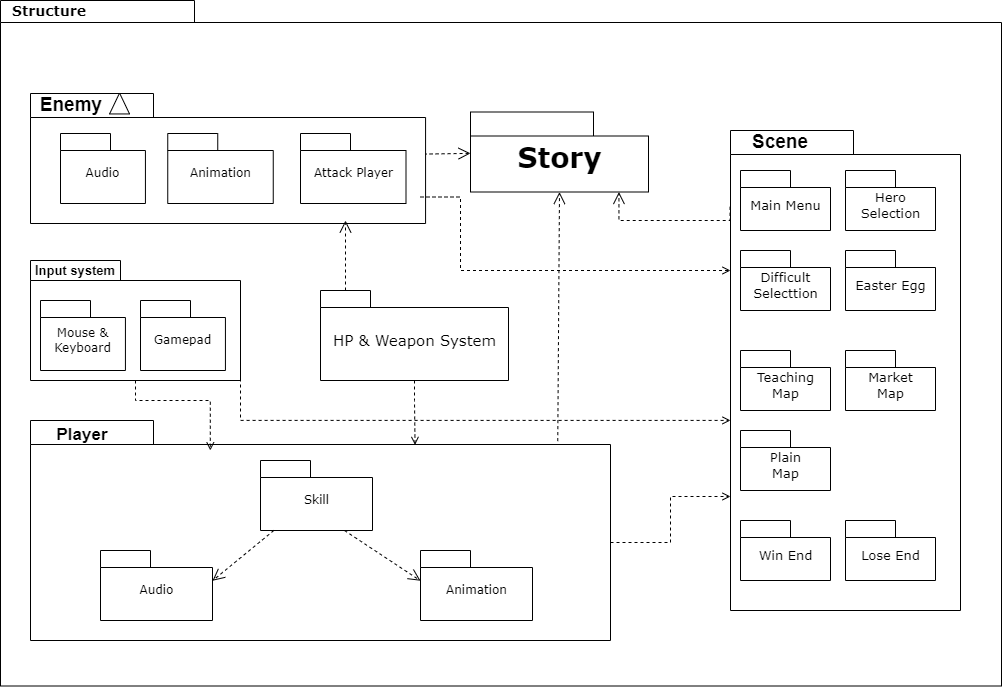

The diagram above was exported from draw.io. Its source (the exported page's mxGraphModel, read from the mxfile embedded in the PNG):
<mxGraphModel dx="1405" dy="853" grid="1" gridSize="10" guides="1" tooltips="1" connect="1" arrows="1" fold="1" page="1" pageScale="1" pageWidth="827" pageHeight="1169" background="none" math="0" shadow="0">
  <root>
    <mxCell id="0" />
    <mxCell id="1" parent="0" />
    <mxCell id="15j5Nhq0rQ0PqIu3qWHa-1" value="" style="shape=folder;fontStyle=1;spacingTop=10;tabWidth=194;tabHeight=22;tabPosition=left;html=1;rounded=0;shadow=0;comic=0;labelBackgroundColor=none;strokeWidth=1;fontFamily=Verdana;fontSize=10;align=center;" parent="1" vertex="1">
      <mxGeometry x="320" y="80" width="1001" height="685.5" as="geometry" />
    </mxCell>
    <mxCell id="15j5Nhq0rQ0PqIu3qWHa-5" value="" style="group" parent="1" vertex="1" connectable="0">
      <mxGeometry x="1050" y="210" width="230" height="480" as="geometry" />
    </mxCell>
    <mxCell id="15j5Nhq0rQ0PqIu3qWHa-6" value="" style="group" parent="15j5Nhq0rQ0PqIu3qWHa-5" vertex="1" connectable="0">
      <mxGeometry width="230" height="480" as="geometry" />
    </mxCell>
    <mxCell id="15j5Nhq0rQ0PqIu3qWHa-7" value="" style="shape=folder;fontStyle=1;spacingTop=10;tabWidth=123;tabHeight=24;tabPosition=left;html=1;rounded=0;shadow=0;comic=0;labelBackgroundColor=none;strokeWidth=1;fontFamily=Verdana;fontSize=10;align=center;" parent="15j5Nhq0rQ0PqIu3qWHa-6" vertex="1">
      <mxGeometry width="230" height="480" as="geometry" />
    </mxCell>
    <mxCell id="15j5Nhq0rQ0PqIu3qWHa-9" value="&lt;font style=&quot;font-size: 13px; font-weight: normal;&quot;&gt;Main Menu&lt;/font&gt;" style="shape=folder;fontStyle=1;spacingTop=10;tabWidth=50;tabHeight=17;tabPosition=left;html=1;rounded=0;shadow=0;comic=0;labelBackgroundColor=none;strokeWidth=1;fontFamily=Verdana;fontSize=10;align=center;" parent="15j5Nhq0rQ0PqIu3qWHa-6" vertex="1">
      <mxGeometry x="10" y="40" width="90" height="60" as="geometry" />
    </mxCell>
    <mxCell id="15j5Nhq0rQ0PqIu3qWHa-12" value="&lt;b&gt;&lt;font style=&quot;font-size: 19px;&quot;&gt;Scene&lt;/font&gt;&lt;/b&gt;" style="text;html=1;align=center;verticalAlign=middle;whiteSpace=wrap;rounded=0;" parent="15j5Nhq0rQ0PqIu3qWHa-6" vertex="1">
      <mxGeometry x="20" y="-3" width="60" height="30" as="geometry" />
    </mxCell>
    <mxCell id="TY2YbxWmpby8Vo9_ZWo4-7" value="&lt;font style=&quot;font-size: 13px; font-weight: normal;&quot;&gt;Hero&lt;br&gt;Selection&lt;/font&gt;" style="shape=folder;fontStyle=1;spacingTop=10;tabWidth=50;tabHeight=17;tabPosition=left;html=1;rounded=0;shadow=0;comic=0;labelBackgroundColor=none;strokeWidth=1;fontFamily=Verdana;fontSize=10;align=center;" parent="15j5Nhq0rQ0PqIu3qWHa-6" vertex="1">
      <mxGeometry x="115" y="40" width="90" height="60" as="geometry" />
    </mxCell>
    <mxCell id="TY2YbxWmpby8Vo9_ZWo4-9" value="&lt;font style=&quot;font-size: 13px; font-weight: normal;&quot;&gt;Difficult&lt;br&gt;Selecttion&lt;br&gt;&lt;/font&gt;" style="shape=folder;fontStyle=1;spacingTop=10;tabWidth=50;tabHeight=17;tabPosition=left;html=1;rounded=0;shadow=0;comic=0;labelBackgroundColor=none;strokeWidth=1;fontFamily=Verdana;fontSize=10;align=center;" parent="15j5Nhq0rQ0PqIu3qWHa-6" vertex="1">
      <mxGeometry x="10" y="120" width="90" height="60" as="geometry" />
    </mxCell>
    <mxCell id="TY2YbxWmpby8Vo9_ZWo4-11" value="&lt;font style=&quot;font-size: 13px; font-weight: normal;&quot;&gt;Teaching&lt;br&gt;Map&lt;br&gt;&lt;/font&gt;" style="shape=folder;fontStyle=1;spacingTop=10;tabWidth=50;tabHeight=17;tabPosition=left;html=1;rounded=0;shadow=0;comic=0;labelBackgroundColor=none;strokeWidth=1;fontFamily=Verdana;fontSize=10;align=center;" parent="15j5Nhq0rQ0PqIu3qWHa-6" vertex="1">
      <mxGeometry x="10" y="220" width="90" height="60" as="geometry" />
    </mxCell>
    <mxCell id="TY2YbxWmpby8Vo9_ZWo4-12" value="&lt;font style=&quot;font-size: 13px; font-weight: normal;&quot;&gt;Market&lt;br&gt;Map&lt;br&gt;&lt;/font&gt;" style="shape=folder;fontStyle=1;spacingTop=10;tabWidth=50;tabHeight=17;tabPosition=left;html=1;rounded=0;shadow=0;comic=0;labelBackgroundColor=none;strokeWidth=1;fontFamily=Verdana;fontSize=10;align=center;" parent="15j5Nhq0rQ0PqIu3qWHa-6" vertex="1">
      <mxGeometry x="115" y="220" width="90" height="60" as="geometry" />
    </mxCell>
    <mxCell id="TY2YbxWmpby8Vo9_ZWo4-13" value="&lt;font style=&quot;font-size: 13px; font-weight: normal;&quot;&gt;Plain&lt;br&gt;Map&lt;br&gt;&lt;/font&gt;" style="shape=folder;fontStyle=1;spacingTop=10;tabWidth=50;tabHeight=17;tabPosition=left;html=1;rounded=0;shadow=0;comic=0;labelBackgroundColor=none;strokeWidth=1;fontFamily=Verdana;fontSize=10;align=center;" parent="15j5Nhq0rQ0PqIu3qWHa-6" vertex="1">
      <mxGeometry x="10" y="300" width="90" height="60" as="geometry" />
    </mxCell>
    <mxCell id="TY2YbxWmpby8Vo9_ZWo4-15" value="&lt;font style=&quot;font-size: 13px; font-weight: normal;&quot;&gt;Win End&lt;/font&gt;" style="shape=folder;fontStyle=1;spacingTop=10;tabWidth=50;tabHeight=17;tabPosition=left;html=1;rounded=0;shadow=0;comic=0;labelBackgroundColor=none;strokeWidth=1;fontFamily=Verdana;fontSize=10;align=center;" parent="15j5Nhq0rQ0PqIu3qWHa-6" vertex="1">
      <mxGeometry x="10" y="390" width="90" height="60" as="geometry" />
    </mxCell>
    <mxCell id="TY2YbxWmpby8Vo9_ZWo4-16" value="&lt;font style=&quot;font-size: 13px; font-weight: normal;&quot;&gt;Lose End&lt;/font&gt;" style="shape=folder;fontStyle=1;spacingTop=10;tabWidth=50;tabHeight=17;tabPosition=left;html=1;rounded=0;shadow=0;comic=0;labelBackgroundColor=none;strokeWidth=1;fontFamily=Verdana;fontSize=10;align=center;" parent="15j5Nhq0rQ0PqIu3qWHa-6" vertex="1">
      <mxGeometry x="115" y="390" width="90" height="60" as="geometry" />
    </mxCell>
    <mxCell id="4tTMfJa0YfZSsj0MNRbU-2" value="&lt;font style=&quot;font-size: 13px; font-weight: normal;&quot;&gt;Easter Egg&lt;/font&gt;" style="shape=folder;fontStyle=1;spacingTop=10;tabWidth=50;tabHeight=17;tabPosition=left;html=1;rounded=0;shadow=0;comic=0;labelBackgroundColor=none;strokeWidth=1;fontFamily=Verdana;fontSize=10;align=center;" parent="15j5Nhq0rQ0PqIu3qWHa-6" vertex="1">
      <mxGeometry x="115" y="120" width="90" height="60" as="geometry" />
    </mxCell>
    <mxCell id="15j5Nhq0rQ0PqIu3qWHa-2" value="" style="group" parent="1" vertex="1" connectable="0">
      <mxGeometry x="370" y="370" width="190" height="90" as="geometry" />
    </mxCell>
    <mxCell id="15j5Nhq0rQ0PqIu3qWHa-3" value="" style="shape=folder;fontStyle=1;spacingTop=10;tabWidth=90;tabHeight=20;tabPosition=left;html=1;rounded=0;shadow=0;comic=0;labelBackgroundColor=none;strokeWidth=1;fontFamily=Verdana;fontSize=10;align=center;" parent="15j5Nhq0rQ0PqIu3qWHa-2" vertex="1">
      <mxGeometry x="-20" y="-30" width="210" height="120" as="geometry" />
    </mxCell>
    <mxCell id="jY0AsHv0HKcdfQ3b6qTQ-2" value="&lt;span style=&quot;font-weight: normal;&quot;&gt;Mouse &amp;amp;&lt;br&gt;Keyboard&lt;/span&gt;" style="shape=folder;fontStyle=1;spacingTop=10;tabWidth=50;tabHeight=17;tabPosition=left;html=1;rounded=0;shadow=0;comic=0;labelBackgroundColor=none;strokeWidth=1;fontFamily=Verdana;fontSize=10;align=center;" parent="15j5Nhq0rQ0PqIu3qWHa-2" vertex="1">
      <mxGeometry x="-10" y="10" width="84.93" height="70" as="geometry" />
    </mxCell>
    <mxCell id="jY0AsHv0HKcdfQ3b6qTQ-3" value="&lt;span style=&quot;font-weight: normal;&quot;&gt;Gamepad&lt;/span&gt;" style="shape=folder;fontStyle=1;spacingTop=10;tabWidth=50;tabHeight=17;tabPosition=left;html=1;rounded=0;shadow=0;comic=0;labelBackgroundColor=none;strokeWidth=1;fontFamily=Verdana;fontSize=10;align=center;" parent="15j5Nhq0rQ0PqIu3qWHa-2" vertex="1">
      <mxGeometry x="90" y="10" width="84.93" height="70" as="geometry" />
    </mxCell>
    <mxCell id="jY0AsHv0HKcdfQ3b6qTQ-1" value="&lt;b style=&quot;font-size: 13px;&quot;&gt;&lt;font style=&quot;font-size: 13px;&quot;&gt;Input system&lt;/font&gt;&lt;/b&gt;" style="text;html=1;align=center;verticalAlign=middle;whiteSpace=wrap;rounded=0;fontSize=13;" parent="15j5Nhq0rQ0PqIu3qWHa-2" vertex="1">
      <mxGeometry x="-20" y="-30" width="90" height="20" as="geometry" />
    </mxCell>
    <mxCell id="15j5Nhq0rQ0PqIu3qWHa-14" style="edgeStyle=elbowEdgeStyle;rounded=0;html=1;dashed=1;labelBackgroundColor=none;startFill=0;endArrow=open;endFill=0;endSize=10;fontFamily=Verdana;fontSize=10;elbow=vertical;entryX=0.834;entryY=1;entryDx=0;entryDy=0;entryPerimeter=0;exitX=-0.002;exitY=0.159;exitDx=0;exitDy=0;exitPerimeter=0;" parent="1" source="15j5Nhq0rQ0PqIu3qWHa-7" target="15j5Nhq0rQ0PqIu3qWHa-29" edge="1">
      <mxGeometry relative="1" as="geometry">
        <Array as="points">
          <mxPoint x="1000" y="300" />
        </Array>
      </mxGeometry>
    </mxCell>
    <mxCell id="15j5Nhq0rQ0PqIu3qWHa-16" style="rounded=0;html=1;dashed=1;labelBackgroundColor=none;startFill=0;endArrow=open;endFill=0;endSize=10;fontFamily=Verdana;fontSize=10;exitX=0.995;exitY=0.466;exitDx=0;exitDy=0;exitPerimeter=0;" parent="1" source="15j5Nhq0rQ0PqIu3qWHa-33" target="15j5Nhq0rQ0PqIu3qWHa-29" edge="1">
      <mxGeometry relative="1" as="geometry">
        <mxPoint x="694.56" y="220" as="sourcePoint" />
        <mxPoint x="789.9999999999995" y="226.83562350900024" as="targetPoint" />
        <Array as="points" />
      </mxGeometry>
    </mxCell>
    <mxCell id="15j5Nhq0rQ0PqIu3qWHa-18" value="&lt;b&gt;&lt;font style=&quot;font-size: 14px;&quot;&gt;Structure&lt;/font&gt;&lt;/b&gt;" style="text;html=1;align=left;verticalAlign=top;spacingTop=-4;fontSize=10;fontFamily=Verdana" parent="1" vertex="1">
      <mxGeometry x="330" y="80" width="130" height="20" as="geometry" />
    </mxCell>
    <mxCell id="15j5Nhq0rQ0PqIu3qWHa-19" style="edgeStyle=none;rounded=0;html=1;dashed=1;labelBackgroundColor=none;startFill=0;endArrow=open;endFill=0;endSize=10;fontFamily=Verdana;fontSize=10;exitX=0.909;exitY=0.121;exitDx=0;exitDy=0;exitPerimeter=0;entryX=0.5;entryY=1;entryDx=0;entryDy=0;entryPerimeter=0;" parent="1" source="15j5Nhq0rQ0PqIu3qWHa-20" target="15j5Nhq0rQ0PqIu3qWHa-29" edge="1">
      <mxGeometry relative="1" as="geometry">
        <mxPoint x="850" y="515" as="sourcePoint" />
        <mxPoint x="850" y="430" as="targetPoint" />
      </mxGeometry>
    </mxCell>
    <mxCell id="TY2YbxWmpby8Vo9_ZWo4-24" style="edgeStyle=orthogonalEdgeStyle;rounded=0;orthogonalLoop=1;jettySize=auto;html=1;exitX=0;exitY=0;exitDx=580;exitDy=122;exitPerimeter=0;entryX=0;entryY=0;entryDx=0;entryDy=366;entryPerimeter=0;dashed=1;fontSize=13;endArrow=open;endFill=0;" parent="1" source="15j5Nhq0rQ0PqIu3qWHa-20" target="15j5Nhq0rQ0PqIu3qWHa-7" edge="1">
      <mxGeometry relative="1" as="geometry" />
    </mxCell>
    <mxCell id="15j5Nhq0rQ0PqIu3qWHa-20" value="" style="shape=folder;fontStyle=1;spacingTop=10;tabWidth=123;tabHeight=24;tabPosition=left;html=1;rounded=0;shadow=0;comic=0;labelBackgroundColor=none;strokeWidth=1;fontFamily=Verdana;fontSize=10;align=center;" parent="1" vertex="1">
      <mxGeometry x="350" y="500" width="580" height="220" as="geometry" />
    </mxCell>
    <mxCell id="TY2YbxWmpby8Vo9_ZWo4-26" style="edgeStyle=orthogonalEdgeStyle;rounded=0;orthogonalLoop=1;jettySize=auto;html=1;exitX=0.5;exitY=1;exitDx=0;exitDy=0;exitPerimeter=0;entryX=0.663;entryY=0.111;entryDx=0;entryDy=0;entryPerimeter=0;dashed=1;fontSize=13;endArrow=open;endFill=0;" parent="1" source="15j5Nhq0rQ0PqIu3qWHa-21" target="15j5Nhq0rQ0PqIu3qWHa-20" edge="1">
      <mxGeometry relative="1" as="geometry" />
    </mxCell>
    <mxCell id="15j5Nhq0rQ0PqIu3qWHa-21" value="&lt;font style=&quot;font-size: 15px; font-weight: normal;&quot;&gt;HP &amp;amp; Weapon System&lt;/font&gt;" style="shape=folder;fontStyle=1;spacingTop=10;tabWidth=50;tabHeight=17;tabPosition=left;html=1;rounded=0;shadow=0;comic=0;labelBackgroundColor=none;strokeWidth=1;fontFamily=Verdana;fontSize=10;align=center;" parent="1" vertex="1">
      <mxGeometry x="640" y="370" width="188" height="90" as="geometry" />
    </mxCell>
    <mxCell id="15j5Nhq0rQ0PqIu3qWHa-22" value="&lt;span style=&quot;font-weight: normal;&quot;&gt;Skill&lt;/span&gt;" style="shape=folder;fontStyle=1;spacingTop=10;tabWidth=50;tabHeight=17;tabPosition=left;html=1;rounded=0;shadow=0;comic=0;labelBackgroundColor=none;strokeWidth=1;fontFamily=Verdana;fontSize=10;align=center;" parent="1" vertex="1">
      <mxGeometry x="580" y="540" width="112" height="70" as="geometry" />
    </mxCell>
    <mxCell id="15j5Nhq0rQ0PqIu3qWHa-24" value="&lt;span style=&quot;font-weight: normal;&quot;&gt;Audio&lt;/span&gt;" style="shape=folder;fontStyle=1;spacingTop=10;tabWidth=50;tabHeight=17;tabPosition=left;html=1;rounded=0;shadow=0;comic=0;labelBackgroundColor=none;strokeWidth=1;fontFamily=Verdana;fontSize=10;align=center;" parent="1" vertex="1">
      <mxGeometry x="420" y="630" width="112" height="70" as="geometry" />
    </mxCell>
    <mxCell id="15j5Nhq0rQ0PqIu3qWHa-25" value="&lt;span style=&quot;font-weight: normal;&quot;&gt;Animation&lt;/span&gt;" style="shape=folder;fontStyle=1;spacingTop=10;tabWidth=50;tabHeight=17;tabPosition=left;html=1;rounded=0;shadow=0;comic=0;labelBackgroundColor=none;strokeWidth=1;fontFamily=Verdana;fontSize=10;align=center;" parent="1" vertex="1">
      <mxGeometry x="740" y="630" width="112" height="70" as="geometry" />
    </mxCell>
    <mxCell id="15j5Nhq0rQ0PqIu3qWHa-27" value="" style="group" parent="1" vertex="1" connectable="0">
      <mxGeometry x="790" y="191.5" width="178" height="90" as="geometry" />
    </mxCell>
    <mxCell id="15j5Nhq0rQ0PqIu3qWHa-28" value="" style="group" parent="15j5Nhq0rQ0PqIu3qWHa-27" vertex="1" connectable="0">
      <mxGeometry width="178" height="80" as="geometry" />
    </mxCell>
    <mxCell id="15j5Nhq0rQ0PqIu3qWHa-29" value="&lt;font style=&quot;font-size: 28px;&quot;&gt;Story&lt;/font&gt;" style="shape=folder;fontStyle=1;spacingTop=10;tabWidth=123;tabHeight=24;tabPosition=left;html=1;rounded=0;shadow=0;comic=0;labelBackgroundColor=none;strokeWidth=1;fontFamily=Verdana;fontSize=10;align=center;movable=1;resizable=1;rotatable=1;deletable=1;editable=1;locked=0;connectable=1;" parent="15j5Nhq0rQ0PqIu3qWHa-28" vertex="1">
      <mxGeometry width="178" height="80" as="geometry" />
    </mxCell>
    <mxCell id="15j5Nhq0rQ0PqIu3qWHa-31" value="&lt;b&gt;&lt;font style=&quot;font-size: 17px;&quot;&gt;Player&lt;/font&gt;&lt;/b&gt;" style="text;html=1;align=center;verticalAlign=middle;whiteSpace=wrap;rounded=0;" parent="1" vertex="1">
      <mxGeometry x="360.0042857142858" y="500" width="83.57142857142857" height="30" as="geometry" />
    </mxCell>
    <mxCell id="15j5Nhq0rQ0PqIu3qWHa-32" value="" style="group" parent="1" vertex="1" connectable="0">
      <mxGeometry x="330" y="170" width="420" height="133" as="geometry" />
    </mxCell>
    <mxCell id="15j5Nhq0rQ0PqIu3qWHa-33" value="" style="shape=folder;fontStyle=1;spacingTop=10;tabWidth=123;tabHeight=24;tabPosition=left;html=1;rounded=0;shadow=0;comic=0;labelBackgroundColor=none;strokeWidth=1;fontFamily=Verdana;fontSize=10;align=center;" parent="15j5Nhq0rQ0PqIu3qWHa-32" vertex="1">
      <mxGeometry x="20" y="3" width="395.07" height="130" as="geometry" />
    </mxCell>
    <mxCell id="15j5Nhq0rQ0PqIu3qWHa-34" value="" style="triangle;whiteSpace=wrap;html=1;rounded=0;shadow=0;comic=0;labelBackgroundColor=none;strokeWidth=1;fontFamily=Verdana;fontSize=10;align=center;rotation=-90;" parent="15j5Nhq0rQ0PqIu3qWHa-32" vertex="1">
      <mxGeometry x="98.60428571428571" y="3" width="20.892857142857142" height="20" as="geometry" />
    </mxCell>
    <mxCell id="15j5Nhq0rQ0PqIu3qWHa-35" value="&lt;span style=&quot;font-weight: normal;&quot;&gt;Audio&lt;/span&gt;" style="shape=folder;fontStyle=1;spacingTop=10;tabWidth=50;tabHeight=17;tabPosition=left;html=1;rounded=0;shadow=0;comic=0;labelBackgroundColor=none;strokeWidth=1;fontFamily=Verdana;fontSize=10;align=center;" parent="15j5Nhq0rQ0PqIu3qWHa-32" vertex="1">
      <mxGeometry x="49.99999999999999" y="43" width="84.93" height="70" as="geometry" />
    </mxCell>
    <mxCell id="15j5Nhq0rQ0PqIu3qWHa-36" value="&lt;span style=&quot;font-weight: normal;&quot;&gt;Animation&lt;/span&gt;" style="shape=folder;fontStyle=1;spacingTop=10;tabWidth=50;tabHeight=17;tabPosition=left;html=1;rounded=0;shadow=0;comic=0;labelBackgroundColor=none;strokeWidth=1;fontFamily=Verdana;fontSize=10;align=center;" parent="15j5Nhq0rQ0PqIu3qWHa-32" vertex="1">
      <mxGeometry x="157.25" y="43" width="105.5" height="70" as="geometry" />
    </mxCell>
    <mxCell id="15j5Nhq0rQ0PqIu3qWHa-37" value="&lt;span style=&quot;font-weight: normal;&quot;&gt;Attack Player&lt;/span&gt;" style="shape=folder;fontStyle=1;spacingTop=10;tabWidth=50;tabHeight=17;tabPosition=left;html=1;rounded=0;shadow=0;comic=0;labelBackgroundColor=none;strokeWidth=1;fontFamily=Verdana;fontSize=10;align=center;" parent="15j5Nhq0rQ0PqIu3qWHa-32" vertex="1">
      <mxGeometry x="290" y="43" width="105.5" height="70" as="geometry" />
    </mxCell>
    <mxCell id="15j5Nhq0rQ0PqIu3qWHa-38" value="&lt;b&gt;&lt;font style=&quot;font-size: 19px;&quot;&gt;Enemy&lt;/font&gt;&lt;/b&gt;" style="text;html=1;align=center;verticalAlign=middle;whiteSpace=wrap;rounded=0;" parent="15j5Nhq0rQ0PqIu3qWHa-32" vertex="1">
      <mxGeometry x="31.285714285714278" width="60" height="30" as="geometry" />
    </mxCell>
    <mxCell id="15j5Nhq0rQ0PqIu3qWHa-39" style="edgeStyle=none;rounded=0;html=1;dashed=1;labelBackgroundColor=none;startFill=0;endArrow=open;endFill=0;endSize=10;fontFamily=Verdana;fontSize=10;exitX=0.75;exitY=1;exitDx=0;exitDy=0;exitPerimeter=0;entryX=0;entryY=0;entryDx=0;entryDy=30.25;entryPerimeter=0;" parent="1" source="15j5Nhq0rQ0PqIu3qWHa-22" target="15j5Nhq0rQ0PqIu3qWHa-25" edge="1">
      <mxGeometry relative="1" as="geometry">
        <mxPoint x="886" y="519" as="sourcePoint" />
        <mxPoint x="881" y="280" as="targetPoint" />
      </mxGeometry>
    </mxCell>
    <mxCell id="15j5Nhq0rQ0PqIu3qWHa-40" style="edgeStyle=none;rounded=0;html=1;dashed=1;labelBackgroundColor=none;startFill=0;endArrow=open;endFill=0;endSize=10;fontFamily=Verdana;fontSize=10;entryX=0;entryY=0;entryDx=112;entryDy=30.25;entryPerimeter=0;" parent="1" source="15j5Nhq0rQ0PqIu3qWHa-22" target="15j5Nhq0rQ0PqIu3qWHa-24" edge="1">
      <mxGeometry relative="1" as="geometry">
        <mxPoint x="701" y="610" as="sourcePoint" />
        <mxPoint x="698" y="657" as="targetPoint" />
      </mxGeometry>
    </mxCell>
    <mxCell id="15j5Nhq0rQ0PqIu3qWHa-41" style="rounded=0;html=1;dashed=1;labelBackgroundColor=none;startFill=0;endArrow=open;endFill=0;endSize=10;fontFamily=Verdana;fontSize=10;exitX=0;exitY=0;exitDx=25;exitDy=0;exitPerimeter=0;" parent="1" source="15j5Nhq0rQ0PqIu3qWHa-21" edge="1">
      <mxGeometry relative="1" as="geometry">
        <mxPoint x="753" y="244" as="sourcePoint" />
        <mxPoint x="665" y="300" as="targetPoint" />
        <Array as="points" />
      </mxGeometry>
    </mxCell>
    <mxCell id="TY2YbxWmpby8Vo9_ZWo4-23" style="edgeStyle=orthogonalEdgeStyle;rounded=0;orthogonalLoop=1;jettySize=auto;html=1;exitX=0;exitY=0;exitDx=390;exitDy=103.5;exitPerimeter=0;dashed=1;fontSize=13;endArrow=open;endFill=0;" parent="1" source="15j5Nhq0rQ0PqIu3qWHa-33" edge="1">
      <mxGeometry relative="1" as="geometry">
        <mxPoint x="1050" y="350" as="targetPoint" />
        <Array as="points">
          <mxPoint x="780" y="277" />
          <mxPoint x="780" y="350" />
        </Array>
      </mxGeometry>
    </mxCell>
    <mxCell id="2mMH6TaTKH9WKUmJyLXX-1" style="edgeStyle=orthogonalEdgeStyle;rounded=0;orthogonalLoop=1;jettySize=auto;html=1;entryX=0.31;entryY=0.136;entryDx=0;entryDy=0;entryPerimeter=0;dashed=1;fontSize=13;endArrow=open;endFill=0;" parent="1" source="15j5Nhq0rQ0PqIu3qWHa-3" target="15j5Nhq0rQ0PqIu3qWHa-20" edge="1">
      <mxGeometry relative="1" as="geometry" />
    </mxCell>
    <mxCell id="2mMH6TaTKH9WKUmJyLXX-2" style="edgeStyle=orthogonalEdgeStyle;rounded=0;orthogonalLoop=1;jettySize=auto;html=1;exitX=0;exitY=0;exitDx=210;exitDy=70;exitPerimeter=0;entryX=0;entryY=0.604;entryDx=0;entryDy=0;entryPerimeter=0;dashed=1;fontSize=13;endArrow=open;endFill=0;" parent="1" source="15j5Nhq0rQ0PqIu3qWHa-3" target="15j5Nhq0rQ0PqIu3qWHa-7" edge="1">
      <mxGeometry relative="1" as="geometry">
        <Array as="points">
          <mxPoint x="560" y="500" />
        </Array>
      </mxGeometry>
    </mxCell>
  </root>
</mxGraphModel>